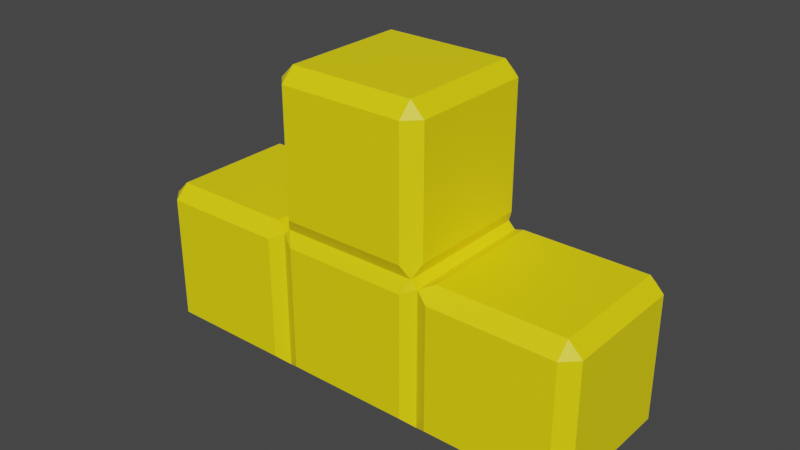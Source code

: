 # Source: TPieceYellow.blend  (saved by Blender 2.92.15; exported with 4.5.12 LTS)
import bpy
from mathutils import Matrix  # noqa: F401  (used for matrix-valued properties, if any)

bpy.ops.wm.read_factory_settings(use_empty=True)
scene = bpy.context.scene
scene.name = 'Scene'

# ---- collections
col_collection = bpy.data.collections.new('Collection'); scene.collection.children.link(col_collection)

# ---- materials (node trees are filled in below, after node groups)
mat_material_001 = bpy.data.materials.new('Material.001')
mat_material_001.use_transparent_shadow = False

# ---- material node trees
mat_material_001.use_nodes = True; mat_material_001.node_tree.nodes.clear()
_N = mat_material_001.node_tree.nodes; _L = mat_material_001.node_tree.links
n0 = _N.new('ShaderNodeBsdfPrincipled'); n0.name = 'Principled BSDF'; n0.location = (10, 300)
n0.distribution = 'GGX'
n0.subsurface_method = 'BURLEY'
n0.inputs[0].default_value = (1.0, 0.8228, 0.001821, 1.0)
n0.inputs[3].default_value = 1.45
n0.inputs[27].default_value = (0.0, 0.0, 0.0, 1.0)
n0.inputs[28].default_value = 1.0
n1 = _N.new('ShaderNodeOutputMaterial'); n1.name = 'Material Output'; n1.location = (300, 300)
_L.new(n0.outputs[0], n1.inputs[0])
n1.is_active_output = True

# ---- world
world_world = bpy.data.worlds.new('World'); scene.world = world_world
world_world.use_nodes = True; world_world.node_tree.nodes.clear()
_N = world_world.node_tree.nodes; _L = world_world.node_tree.links
n0 = _N.new('ShaderNodeOutputWorld'); n0.name = 'World Output'; n0.location = (300, 300)
n1 = _N.new('ShaderNodeBackground'); n1.name = 'Background'; n1.location = (10, 300)
n1.inputs[0].default_value = (0.05088, 0.05088, 0.05088, 1.0)
_L.new(n1.outputs[0], n0.inputs[0])
n0.is_active_output = True
world_world.color = (0.05088, 0.05088, 0.05088)
world_world.use_sun_shadow = False
world_world.sun_shadow_jitter_overblur = 0.0

# ---- meshes
me_cube_002 = bpy.data.meshes.new('Cube.002')
me_cube_002.from_pydata([(-0.0205, -0.0205, -0.025), (-0.0205, -0.025, -0.0205), (-0.025, -0.02278, -0.02278), (-0.0205, -0.025, 0.0205), (-0.02278, -0.02278, 0.025), (-0.025, -0.02278, 0.02278), (-0.0205, 0.0205, -0.025), (-0.025, 0.02278, -0.02278), (-0.0205, 0.025, -0.0205), (-0.02278, 0.02278, 0.025), (-0.0205, 0.025, 0.0205), (-0.025, 0.02278, 0.02278), (0.0205, -0.0205, -0.025), (0.025, -0.02278, -0.02278), (0.0205, -0.025, -0.0205), (0.02278, -0.02278, 0.025), (0.0205, -0.025, 0.0205), (0.025, -0.02278, 0.02278), (0.0205, 0.0205, -0.025), (0.0205, 0.025, -0.0205), (0.025, 0.02278, -0.02278), (0.02278, 0.02278, 0.025), (0.025, 0.02278, 0.02278), (0.0205, 0.025, 0.0205), (-0.0205, -0.025, 0.0295), (-0.025, -0.0205, 0.0295), (-0.0205, -0.025, 0.0705), (-0.0205, -0.0205, 0.075), (-0.025, -0.0205, 0.0705), (-0.025, 0.0205, 0.0295), (-0.0205, 0.025, 0.0295), (-0.0205, 0.0205, 0.075), (-0.0205, 0.025, 0.0705), (-0.025, 0.0205, 0.0705), (0.025, -0.0205, 0.0295), (0.0205, -0.025, 0.0295), (0.0205, -0.0205, 0.075), (0.0205, -0.025, 0.0705), (0.025, -0.0205, 0.0705), (0.0205, 0.025, 0.0295), (0.025, 0.0205, 0.0295), (0.0205, 0.0205, 0.075), (0.025, 0.0205, 0.0705), (0.0205, 0.025, 0.0705), (0.0295, -0.0205, -0.025), (0.0295, -0.025, -0.0205), (0.0295, -0.025, 0.0205), (0.0295, -0.0205, 0.025), (0.0295, 0.0205, -0.025), (0.0295, 0.025, -0.0205), (0.0295, 0.0205, 0.025), (0.0295, 0.025, 0.0205), (0.0705, -0.0205, -0.025), (0.075, -0.0205, -0.0205), (0.0705, -0.025, -0.0205), (0.0705, -0.0205, 0.025), (0.0705, -0.025, 0.0205), (0.075, -0.0205, 0.0205), (0.0705, 0.0205, -0.025), (0.0705, 0.025, -0.0205), (0.075, 0.0205, -0.0205), (0.0705, 0.0205, 0.025), (0.075, 0.0205, 0.0205), (0.0705, 0.025, 0.0205), (-0.0705, -0.0205, -0.025), (-0.0705, -0.025, -0.0205), (-0.075, -0.0205, -0.0205), (-0.0705, -0.025, 0.0205), (-0.0705, -0.0205, 0.025), (-0.075, -0.0205, 0.0205), (-0.0705, 0.0205, -0.025), (-0.075, 0.0205, -0.0205), (-0.0705, 0.025, -0.0205), (-0.0705, 0.0205, 0.025), (-0.0705, 0.025, 0.0205), (-0.075, 0.0205, 0.0205), (-0.0295, -0.0205, -0.025), (-0.0295, -0.025, -0.0205), (-0.0295, -0.0205, 0.025), (-0.0295, -0.025, 0.0205), (-0.0295, 0.0205, -0.025), (-0.0295, 0.025, -0.0205), (-0.0295, 0.0205, 0.025), (-0.0295, 0.025, 0.0205)], [], [(14, 16, 3, 1), (20, 22, 17, 13), (21, 9, 4, 15), (2, 5, 11, 7), (8, 10, 23, 19), (0, 1, 2), (3, 4, 5), (6, 7, 8), (9, 10, 11), (12, 13, 14), (15, 16, 17), (18, 19, 20), (21, 22, 23), (6, 0, 2, 7), (1, 3, 5, 2), (4, 9, 11, 5), (10, 8, 7, 11), (18, 6, 8, 19), (9, 21, 23, 10), (22, 20, 19, 23), (12, 18, 20, 13), (21, 15, 17, 22), (16, 14, 13, 17), (0, 12, 14, 1), (15, 4, 3, 16), (6, 18, 12, 0), (35, 37, 26, 24), (40, 42, 38, 34), (41, 31, 27, 36), (25, 28, 33, 29), (30, 32, 43, 39), (4, 24, 25), (26, 27, 28), (9, 29, 30), (31, 32, 33), (15, 34, 35), (36, 37, 38), (21, 39, 40), (41, 42, 43), (9, 4, 25, 29), (24, 26, 28, 25), (27, 31, 33, 28), (32, 30, 29, 33), (21, 9, 30, 39), (31, 41, 43, 32), (42, 40, 39, 43), (15, 21, 40, 34), (41, 36, 38, 42), (37, 35, 34, 38), (4, 15, 35, 24), (36, 27, 26, 37), (54, 56, 46, 45), (60, 62, 57, 53), (61, 50, 47, 55), (49, 51, 63, 59), (44, 45, 13), (46, 47, 17), (48, 20, 49), (50, 51, 22), (52, 53, 54), (55, 56, 57), (58, 59, 60), (61, 62, 63), (48, 44, 13, 20), (45, 46, 17, 13), (47, 50, 22, 17), (51, 49, 20, 22), (58, 48, 49, 59), (50, 61, 63, 51), (62, 60, 59, 63), (52, 58, 60, 53), (61, 55, 57, 62), (56, 54, 53, 57), (44, 52, 54, 45), (55, 47, 46, 56), (48, 58, 52, 44), (77, 79, 67, 65), (82, 73, 68, 78), (66, 69, 75, 71), (72, 74, 83, 81), (64, 65, 66), (67, 68, 69), (70, 71, 72), (73, 74, 75), (76, 2, 77), (78, 79, 5), (80, 81, 7), (82, 11, 83), (70, 64, 66, 71), (65, 67, 69, 66), (68, 73, 75, 69), (74, 72, 71, 75), (80, 70, 72, 81), (73, 82, 83, 74), (11, 7, 81, 83), (76, 80, 7, 2), (82, 78, 5, 11), (79, 77, 2, 5), (64, 76, 77, 65), (78, 68, 67, 79), (70, 80, 76, 64)])
_uv = me_cube_002.uv_layers.new(name='UVMap')
_uv.uv.foreach_set('vector', [0.3975, 0.7725, 0.6025, 0.7725, 0.6025, 0.9775, 0.3975, 0.9775, 0.3975, 0.5225, 0.6025, 0.5225, 0.6025, 0.7275, 0.3975, 0.7275, 0.6475, 0.5225, 0.8525, 0.5225, 0.8525, 0.7275, 0.6475, 0.7275, 0.3975, 0.0225, 0.6025, 0.0225, 0.6025, 0.2275, 0.3975, 0.2275, 0.3975, 0.2725, 0.6025, 0.2725, 0.6025, 0.4775, 0.3975, 0.4775, 0.1475, 0.7275, 0.1475, 0.75, 0.125, 0.7275, 0.6025, 0.9775, 0.625, 0.9775, 0.6025, 1.0, 0.1475, 0.5225, 0.125, 0.5225, 0.1475, 0.5, 0.625, 0.2725, 0.625, 0.2725, 0.6025, 0.25, 0.3525, 0.7275, 0.375, 0.7275, 0.3525, 0.75, 0.625, 0.7725, 0.625, 0.7725, 0.6025, 0.75, 0.3525, 0.5225, 0.3525, 0.5, 0.375, 0.5225, 0.625, 0.5225, 0.625, 0.5225, 0.6025, 0.5, 0.1475, 0.5225, 0.1475, 0.7275, 0.125, 0.7275, 0.125, 0.5225, 0.3975, 0.0, 0.6025, 0.0, 0.6025, 0.0225, 0.3975, 0.0225, 0.625, 0.0225, 0.625, 0.2275, 0.6025, 0.2275, 0.6025, 0.0225, 0.6025, 0.2725, 0.3975, 0.2725, 0.3975, 0.2275, 0.6025, 0.2275, 0.3525, 0.5225, 0.1475, 0.5225, 0.1475, 0.5, 0.3525, 0.5, 0.625, 0.2725, 0.625, 0.4775, 0.6025, 0.4775, 0.6025, 0.2725, 0.6025, 0.5225, 0.3975, 0.5225, 0.3975, 0.4775, 0.6025, 0.4775, 0.3525, 0.7275, 0.3525, 0.5225, 0.3975, 0.5225, 0.3975, 0.7275, 0.6475, 0.5225, 0.6475, 0.7275, 0.6025, 0.7275, 0.6025, 0.5225, 0.6025, 0.7725, 0.3975, 0.7725, 0.3975, 0.7275, 0.6025, 0.7275, 0.1475, 0.7275, 0.3525, 0.7275, 0.3525, 0.75, 0.1475, 0.75, 0.625, 0.7725, 0.625, 0.9775, 0.6025, 0.9775, 0.6025, 0.7725, 0.1475, 0.5225, 0.3525, 0.5225, 0.3525, 0.7275, 0.1475, 0.7275, 0.3975, 0.7725, 0.6025, 0.7725, 0.6025, 0.9775, 0.3975, 0.9775, 0.3975, 0.5225, 0.6025, 0.5225, 0.6025, 0.7275, 0.3975, 0.7275, 0.6475, 0.5225, 0.8525, 0.5225, 0.8525, 0.7275, 0.6475, 0.7275, 0.3975, 0.0225, 0.6025, 0.0225, 0.6025, 0.2275, 0.3975, 0.2275, 0.3975, 0.2725, 0.6025, 0.2725, 0.6025, 0.4775, 0.3975, 0.4775, 0.1475, 0.7275, 0.1475, 0.75, 0.125, 0.7275, 0.6025, 0.9775, 0.625, 0.9775, 0.6025, 1.0, 0.1475, 0.5225, 0.125, 0.5225, 0.1475, 0.5, 0.625, 0.2725, 0.625, 0.2725, 0.6025, 0.25, 0.3525, 0.7275, 0.375, 0.7275, 0.3525, 0.75, 0.625, 0.7725, 0.625, 0.7725, 0.6025, 0.75, 0.3525, 0.5225, 0.3525, 0.5, 0.375, 0.5225, 0.625, 0.5225, 0.625, 0.5225, 0.6025, 0.5, 0.1475, 0.5225, 0.1475, 0.7275, 0.125, 0.7275, 0.125, 0.5225, 0.3975, 0.0, 0.6025, 0.0, 0.6025, 0.0225, 0.3975, 0.0225, 0.625, 0.0225, 0.625, 0.2275, 0.6025, 0.2275, 0.6025, 0.0225, 0.6025, 0.2725, 0.3975, 0.2725, 0.3975, 0.2275, 0.6025, 0.2275, 0.3525, 0.5225, 0.1475, 0.5225, 0.1475, 0.5, 0.3525, 0.5, 0.625, 0.2725, 0.625, 0.4775, 0.6025, 0.4775, 0.6025, 0.2725, 0.6025, 0.5225, 0.3975, 0.5225, 0.3975, 0.4775, 0.6025, 0.4775, 0.3525, 0.7275, 0.3525, 0.5225, 0.3975, 0.5225, 0.3975, 0.7275, 0.6475, 0.5225, 0.6475, 0.7275, 0.6025, 0.7275, 0.6025, 0.5225, 0.6025, 0.7725, 0.3975, 0.7725, 0.3975, 0.7275, 0.6025, 0.7275, 0.1475, 0.7275, 0.3525, 0.7275, 0.3525, 0.75, 0.1475, 0.75, 0.625, 0.7725, 0.625, 0.9775, 0.6025, 0.9775, 0.6025, 0.7725, 0.3975, 0.7725, 0.6025, 0.7725, 0.6025, 0.9775, 0.3975, 0.9775, 0.3975, 0.5225, 0.6025, 0.5225, 0.6025, 0.7275, 0.3975, 0.7275, 0.6475, 0.5225, 0.8525, 0.5225, 0.8525, 0.7275, 0.6475, 0.7275, 0.3975, 0.2725, 0.6025, 0.2725, 0.6025, 0.4775, 0.3975, 0.4775, 0.1475, 0.7275, 0.1475, 0.75, 0.125, 0.7275, 0.6025, 0.9775, 0.625, 0.9775, 0.6025, 1.0, 0.1475, 0.5225, 0.125, 0.5225, 0.1475, 0.5, 0.625, 0.2725, 0.625, 0.2725, 0.6025, 0.25, 0.3525, 0.7275, 0.375, 0.7275, 0.3525, 0.75, 0.625, 0.7725, 0.625, 0.7725, 0.6025, 0.75, 0.3525, 0.5225, 0.3525, 0.5, 0.375, 0.5225, 0.625, 0.5225, 0.625, 0.5225, 0.6025, 0.5, 0.1475, 0.5225, 0.1475, 0.7275, 0.125, 0.7275, 0.125, 0.5225, 0.3975, 0.0, 0.6025, 0.0, 0.6025, 0.0225, 0.3975, 0.0225, 0.625, 0.0225, 0.625, 0.2275, 0.6025, 0.2275, 0.6025, 0.0225, 0.6025, 0.2725, 0.3975, 0.2725, 0.3975, 0.2275, 0.6025, 0.2275, 0.3525, 0.5225, 0.1475, 0.5225, 0.1475, 0.5, 0.3525, 0.5, 0.625, 0.2725, 0.625, 0.4775, 0.6025, 0.4775, 0.6025, 0.2725, 0.6025, 0.5225, 0.3975, 0.5225, 0.3975, 0.4775, 0.6025, 0.4775, 0.3525, 0.7275, 0.3525, 0.5225, 0.3975, 0.5225, 0.3975, 0.7275, 0.6475, 0.5225, 0.6475, 0.7275, 0.6025, 0.7275, 0.6025, 0.5225, 0.6025, 0.7725, 0.3975, 0.7725, 0.3975, 0.7275, 0.6025, 0.7275, 0.1475, 0.7275, 0.3525, 0.7275, 0.3525, 0.75, 0.1475, 0.75, 0.625, 0.7725, 0.625, 0.9775, 0.6025, 0.9775, 0.6025, 0.7725, 0.1475, 0.5225, 0.3525, 0.5225, 0.3525, 0.7275, 0.1475, 0.7275, 0.3975, 0.7725, 0.6025, 0.7725, 0.6025, 0.9775, 0.3975, 0.9775, 0.6475, 0.5225, 0.8525, 0.5225, 0.8525, 0.7275, 0.6475, 0.7275, 0.3975, 0.0225, 0.6025, 0.0225, 0.6025, 0.2275, 0.3975, 0.2275, 0.3975, 0.2725, 0.6025, 0.2725, 0.6025, 0.4775, 0.3975, 0.4775, 0.1475, 0.7275, 0.1475, 0.75, 0.125, 0.7275, 0.6025, 0.9775, 0.625, 0.9775, 0.6025, 1.0, 0.1475, 0.5225, 0.125, 0.5225, 0.1475, 0.5, 0.625, 0.2725, 0.625, 0.2725, 0.6025, 0.25, 0.3525, 0.7275, 0.375, 0.7275, 0.3525, 0.75, 0.625, 0.7725, 0.625, 0.7725, 0.6025, 0.75, 0.3525, 0.5225, 0.3525, 0.5, 0.375, 0.5225, 0.625, 0.5225, 0.625, 0.5225, 0.6025, 0.5, 0.1475, 0.5225, 0.1475, 0.7275, 0.125, 0.7275, 0.125, 0.5225, 0.3975, 0.0, 0.6025, 0.0, 0.6025, 0.0225, 0.3975, 0.0225, 0.625, 0.0225, 0.625, 0.2275, 0.6025, 0.2275, 0.6025, 0.0225, 0.6025, 0.2725, 0.3975, 0.2725, 0.3975, 0.2275, 0.6025, 0.2275, 0.3525, 0.5225, 0.1475, 0.5225, 0.1475, 0.5, 0.3525, 0.5, 0.625, 0.2725, 0.625, 0.4775, 0.6025, 0.4775, 0.6025, 0.2725, 0.6025, 0.5225, 0.3975, 0.5225, 0.3975, 0.4775, 0.6025, 0.4775, 0.3525, 0.7275, 0.3525, 0.5225, 0.3975, 0.5225, 0.3975, 0.7275, 0.6475, 0.5225, 0.6475, 0.7275, 0.6025, 0.7275, 0.6025, 0.5225, 0.6025, 0.7725, 0.3975, 0.7725, 0.3975, 0.7275, 0.6025, 0.7275, 0.1475, 0.7275, 0.3525, 0.7275, 0.3525, 0.75, 0.1475, 0.75, 0.625, 0.7725, 0.625, 0.9775, 0.6025, 0.9775, 0.6025, 0.7725, 0.1475, 0.5225, 0.3525, 0.5225, 0.3525, 0.7275, 0.1475, 0.7275])
me_cube_002.materials.append(mat_material_001)
me_cube_002.use_remesh_fix_poles = True
me_cube_002.use_remesh_preserve_attributes = False
me_cube_002.use_mirror_vertex_groups = False
me_cube_002.update()

# ---- objects
ob_tpiece = bpy.data.objects.new('TPiece', me_cube_002)

# ---- transforms, parenting, visibility, modifiers, constraints
ob_tpiece.location = (0.05, 0.0, 0.0)
ob_tpiece.lineart.crease_threshold = 0.0

# ---- collection membership
col_collection.objects.link(ob_tpiece)

# ---- scene / render settings (as saved in the file)
scene.frame_start = 1; scene.frame_end = 250; scene.frame_set(1)
scene.render.engine = 'BLENDER_EEVEE_NEXT'
scene.cycles.use_denoising = False
scene.cycles.samples = 128
scene.cycles.sampling_pattern = 'TABULATED_SOBOL'
scene.cycles.use_adaptive_sampling = False
scene.cycles.use_light_tree = False
scene.view_settings.view_transform = 'Filmic'
bpy.context.view_layer.update()

# ---- added for rendering (the .blend has no active camera and no usable light): camera, sun
cam_auto = bpy.data.cameras.new('AutoCamera')
cam_auto.lens = 50.0
cam_auto.sensor_width = 36.0
cam_auto.clip_end = 1000.0
ob_auto_camera = bpy.data.objects.new('AutoCamera', cam_auto)
scene.collection.objects.link(ob_auto_camera)
ob_auto_camera.location = (0.235045, -0.222054, 0.173036)
ob_auto_camera.rotation_euler = (1.09748, -7.21219e-08, 0.694738)
scene.camera = ob_auto_camera
light_auto_sun = bpy.data.lights.new('AutoSun', 'SUN')
light_auto_sun.energy = 3.0
light_auto_sun.angle = 0.0523599
ob_auto_sun = bpy.data.objects.new('AutoSun', light_auto_sun)
scene.collection.objects.link(ob_auto_sun)
ob_auto_sun.rotation_euler = (0.872665, 0.174533, 0.523599)
bpy.context.view_layer.update()
